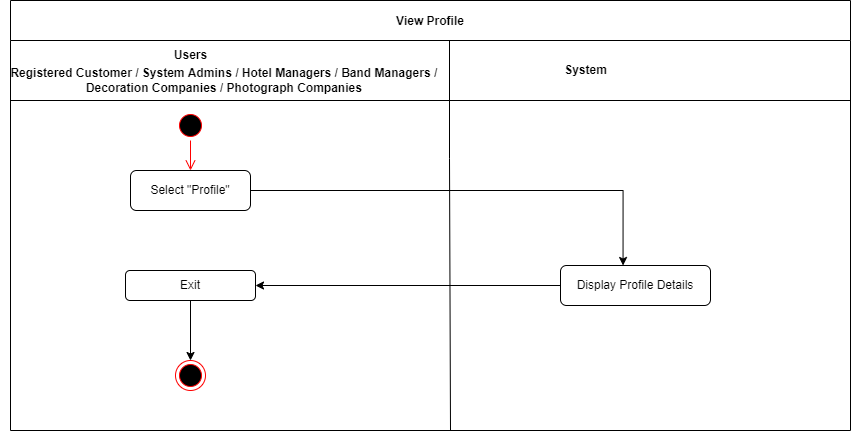

The diagram above was exported from draw.io. Its source (the exported page's mxGraphModel, read from the mxfile embedded in the PNG):
<mxGraphModel dx="5538" dy="-2251" grid="1" gridSize="10" guides="1" tooltips="1" connect="1" arrows="1" fold="1" page="1" pageScale="1" pageWidth="1169" pageHeight="826" background="none" math="0" shadow="0">
  <root>
    <mxCell id="0" />
    <mxCell id="1" parent="0" />
    <mxCell id="rD9oR3zr9KivMXhJSGUw-403" value="View Profile" style="swimlane;startSize=40;" vertex="1" parent="1">
      <mxGeometry x="-3497" y="3310" width="840" height="430" as="geometry" />
    </mxCell>
    <mxCell id="rD9oR3zr9KivMXhJSGUw-404" value="&lt;b&gt;Users&lt;/b&gt;" style="text;html=1;align=center;verticalAlign=middle;resizable=0;points=[];autosize=1;strokeColor=none;fillColor=none;" vertex="1" parent="rD9oR3zr9KivMXhJSGUw-403">
      <mxGeometry x="150" y="40" width="60" height="30" as="geometry" />
    </mxCell>
    <mxCell id="rD9oR3zr9KivMXhJSGUw-405" style="edgeStyle=orthogonalEdgeStyle;rounded=0;orthogonalLoop=1;jettySize=auto;html=1;entryX=0.417;entryY=0;entryDx=0;entryDy=0;entryPerimeter=0;" edge="1" parent="rD9oR3zr9KivMXhJSGUw-403" source="rD9oR3zr9KivMXhJSGUw-406" target="rD9oR3zr9KivMXhJSGUw-411">
      <mxGeometry relative="1" as="geometry" />
    </mxCell>
    <mxCell id="rD9oR3zr9KivMXhJSGUw-406" value="Select &quot;Profile&quot;" style="rounded=1;whiteSpace=wrap;html=1;" vertex="1" parent="rD9oR3zr9KivMXhJSGUw-403">
      <mxGeometry x="120" y="170" width="120" height="40" as="geometry" />
    </mxCell>
    <mxCell id="rD9oR3zr9KivMXhJSGUw-407" value="" style="ellipse;html=1;shape=startState;fillColor=#000000;strokeColor=#ff0000;" vertex="1" parent="rD9oR3zr9KivMXhJSGUw-403">
      <mxGeometry x="165" y="110" width="30" height="30" as="geometry" />
    </mxCell>
    <mxCell id="rD9oR3zr9KivMXhJSGUw-408" value="" style="edgeStyle=orthogonalEdgeStyle;html=1;verticalAlign=bottom;endArrow=open;endSize=8;strokeColor=#ff0000;rounded=0;entryX=0.5;entryY=0;entryDx=0;entryDy=0;" edge="1" parent="rD9oR3zr9KivMXhJSGUw-403" source="rD9oR3zr9KivMXhJSGUw-407" target="rD9oR3zr9KivMXhJSGUw-406">
      <mxGeometry relative="1" as="geometry">
        <mxPoint x="180" y="200" as="targetPoint" />
      </mxGeometry>
    </mxCell>
    <mxCell id="rD9oR3zr9KivMXhJSGUw-409" value="" style="endArrow=none;html=1;rounded=0;" edge="1" parent="rD9oR3zr9KivMXhJSGUw-403">
      <mxGeometry width="50" height="50" relative="1" as="geometry">
        <mxPoint y="100" as="sourcePoint" />
        <mxPoint x="840" y="100" as="targetPoint" />
      </mxGeometry>
    </mxCell>
    <mxCell id="rD9oR3zr9KivMXhJSGUw-410" style="edgeStyle=orthogonalEdgeStyle;rounded=0;orthogonalLoop=1;jettySize=auto;html=1;entryX=1;entryY=0.5;entryDx=0;entryDy=0;" edge="1" parent="rD9oR3zr9KivMXhJSGUw-403" source="rD9oR3zr9KivMXhJSGUw-411" target="rD9oR3zr9KivMXhJSGUw-412">
      <mxGeometry relative="1" as="geometry" />
    </mxCell>
    <mxCell id="rD9oR3zr9KivMXhJSGUw-411" value="Display Profile Details" style="rounded=1;whiteSpace=wrap;html=1;" vertex="1" parent="rD9oR3zr9KivMXhJSGUw-403">
      <mxGeometry x="550" y="265" width="150" height="40" as="geometry" />
    </mxCell>
    <mxCell id="rD9oR3zr9KivMXhJSGUw-412" value="Exit" style="rounded=1;whiteSpace=wrap;html=1;" vertex="1" parent="rD9oR3zr9KivMXhJSGUw-403">
      <mxGeometry x="115" y="270" width="130" height="30" as="geometry" />
    </mxCell>
    <mxCell id="rD9oR3zr9KivMXhJSGUw-413" value="Registered Customer / System Admins / Hotel Managers / Band Managers /&amp;nbsp;&lt;br&gt;Decoration Companies / Photograph Companies&amp;nbsp;" style="text;html=1;align=center;verticalAlign=middle;resizable=0;points=[];autosize=1;strokeColor=none;fillColor=none;fontStyle=1" vertex="1" parent="rD9oR3zr9KivMXhJSGUw-403">
      <mxGeometry x="-10" y="60" width="450" height="40" as="geometry" />
    </mxCell>
    <mxCell id="rD9oR3zr9KivMXhJSGUw-414" value="" style="ellipse;html=1;shape=endState;fillColor=#000000;strokeColor=#ff0000;" vertex="1" parent="rD9oR3zr9KivMXhJSGUw-403">
      <mxGeometry x="165" y="360" width="30" height="30" as="geometry" />
    </mxCell>
    <mxCell id="rD9oR3zr9KivMXhJSGUw-415" value="&lt;b&gt;System&lt;/b&gt;" style="text;html=1;align=center;verticalAlign=middle;resizable=0;points=[];autosize=1;strokeColor=none;fillColor=none;" vertex="1" parent="rD9oR3zr9KivMXhJSGUw-403">
      <mxGeometry x="540" y="55" width="70" height="30" as="geometry" />
    </mxCell>
    <mxCell id="rD9oR3zr9KivMXhJSGUw-416" value="" style="endArrow=none;html=1;rounded=0;" edge="1" parent="1">
      <mxGeometry width="50" height="50" relative="1" as="geometry">
        <mxPoint x="-3057" y="3740" as="sourcePoint" />
        <mxPoint x="-3057.9999999999995" y="3350" as="targetPoint" />
        <Array as="points">
          <mxPoint x="-3058" y="3468" />
        </Array>
      </mxGeometry>
    </mxCell>
    <mxCell id="rD9oR3zr9KivMXhJSGUw-417" style="edgeStyle=orthogonalEdgeStyle;rounded=0;orthogonalLoop=1;jettySize=auto;html=1;" edge="1" parent="1" source="rD9oR3zr9KivMXhJSGUw-412">
      <mxGeometry relative="1" as="geometry">
        <mxPoint x="-3317" y="3670" as="targetPoint" />
      </mxGeometry>
    </mxCell>
  </root>
</mxGraphModel>